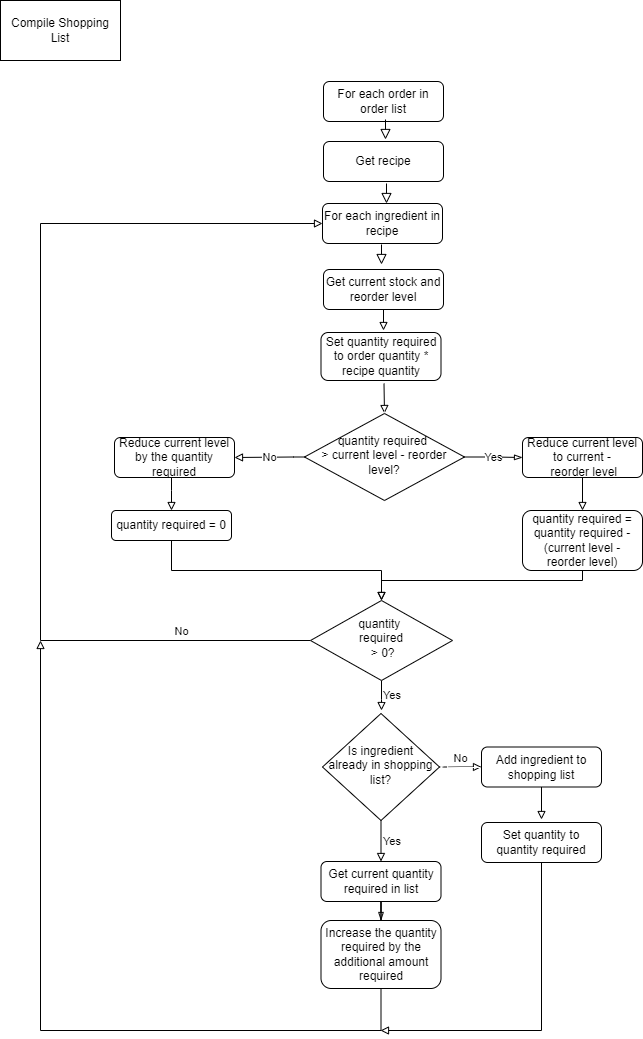

The diagram above was exported from draw.io. Its source (the exported page's mxGraphModel, read from the mxfile embedded in the PNG):
<mxGraphModel dx="1422" dy="794" grid="1" gridSize="10" guides="1" tooltips="1" connect="1" arrows="1" fold="1" page="1" pageScale="1" pageWidth="850" pageHeight="1100" math="0" shadow="0">
  <root>
    <mxCell id="9DQBdA403GO7yB7eRh3p-0" />
    <mxCell id="9DQBdA403GO7yB7eRh3p-1" parent="9DQBdA403GO7yB7eRh3p-0" />
    <mxCell id="9DQBdA403GO7yB7eRh3p-2" value="No&lt;br&gt;" style="edgeStyle=orthogonalEdgeStyle;rounded=0;orthogonalLoop=1;jettySize=auto;html=1;exitX=1;exitY=0.5;exitDx=0;exitDy=0;labelBackgroundColor=none;fontColor=#000000;strokeColor=default;endArrow=block;endFill=0;labelPosition=center;verticalLabelPosition=top;align=center;verticalAlign=bottom;entryX=0;entryY=0.5;entryDx=0;entryDy=0;" edge="1" parent="9DQBdA403GO7yB7eRh3p-1" source="9DQBdA403GO7yB7eRh3p-4" target="9DQBdA403GO7yB7eRh3p-10">
      <mxGeometry relative="1" as="geometry">
        <mxPoint x="521" y="795" as="targetPoint" />
        <Array as="points" />
      </mxGeometry>
    </mxCell>
    <mxCell id="9DQBdA403GO7yB7eRh3p-3" value="Yes&lt;br&gt;" style="edgeStyle=orthogonalEdgeStyle;rounded=0;orthogonalLoop=1;jettySize=auto;html=1;exitX=0.5;exitY=1;exitDx=0;exitDy=0;entryX=0.5;entryY=0;entryDx=0;entryDy=0;labelBackgroundColor=none;fontColor=#000000;endArrow=block;endFill=0;strokeColor=default;labelPosition=right;verticalLabelPosition=middle;align=left;verticalAlign=middle;" edge="1" parent="9DQBdA403GO7yB7eRh3p-1" source="9DQBdA403GO7yB7eRh3p-4" target="9DQBdA403GO7yB7eRh3p-15">
      <mxGeometry relative="1" as="geometry" />
    </mxCell>
    <mxCell id="9DQBdA403GO7yB7eRh3p-61" style="edgeStyle=orthogonalEdgeStyle;rounded=0;orthogonalLoop=1;jettySize=auto;html=1;endArrow=block;endFill=0;strokeColor=#FFFFFF;" edge="1" parent="9DQBdA403GO7yB7eRh3p-1" source="9DQBdA403GO7yB7eRh3p-4">
      <mxGeometry relative="1" as="geometry">
        <mxPoint x="420.5" y="750" as="targetPoint" />
      </mxGeometry>
    </mxCell>
    <mxCell id="9DQBdA403GO7yB7eRh3p-4" value="Is ingredient already in shopping list?" style="rhombus;whiteSpace=wrap;html=1;shadow=0;fontFamily=Helvetica;fontSize=12;align=center;strokeWidth=1;spacing=6;spacingTop=-4;" vertex="1" parent="9DQBdA403GO7yB7eRh3p-1">
      <mxGeometry x="362" y="753" width="117" height="107" as="geometry" />
    </mxCell>
    <mxCell id="9DQBdA403GO7yB7eRh3p-5" value="For each ingredient in recipe&lt;br&gt;" style="rounded=1;whiteSpace=wrap;html=1;fontSize=12;glass=0;strokeWidth=1;shadow=0;" vertex="1" parent="9DQBdA403GO7yB7eRh3p-1">
      <mxGeometry x="362" y="243" width="120" height="40" as="geometry" />
    </mxCell>
    <mxCell id="9DQBdA403GO7yB7eRh3p-6" value="" style="rounded=0;html=1;jettySize=auto;orthogonalLoop=1;fontSize=11;endArrow=block;endFill=0;endSize=8;strokeWidth=1;shadow=0;labelBackgroundColor=none;edgeStyle=orthogonalEdgeStyle;" edge="1" parent="9DQBdA403GO7yB7eRh3p-1">
      <mxGeometry relative="1" as="geometry">
        <mxPoint x="420.5" y="284" as="sourcePoint" />
        <mxPoint x="421" y="304" as="targetPoint" />
        <Array as="points">
          <mxPoint x="420.5" y="304" />
          <mxPoint x="420.5" y="304" />
        </Array>
      </mxGeometry>
    </mxCell>
    <mxCell id="9DQBdA403GO7yB7eRh3p-7" value="Compile Shopping List&lt;br&gt;" style="whiteSpace=wrap;html=1;fontColor=#000000;" vertex="1" parent="9DQBdA403GO7yB7eRh3p-1">
      <mxGeometry x="40" y="40" width="120" height="60" as="geometry" />
    </mxCell>
    <mxCell id="9DQBdA403GO7yB7eRh3p-8" value="For each order in order list&lt;br&gt;" style="rounded=1;whiteSpace=wrap;html=1;fontSize=12;glass=0;strokeWidth=1;shadow=0;" vertex="1" parent="9DQBdA403GO7yB7eRh3p-1">
      <mxGeometry x="363" y="121" width="120" height="40" as="geometry" />
    </mxCell>
    <mxCell id="9DQBdA403GO7yB7eRh3p-29" style="edgeStyle=orthogonalEdgeStyle;rounded=0;orthogonalLoop=1;jettySize=auto;html=1;exitX=0.5;exitY=1;exitDx=0;exitDy=0;endArrow=block;endFill=0;" edge="1" parent="9DQBdA403GO7yB7eRh3p-1" source="9DQBdA403GO7yB7eRh3p-10">
      <mxGeometry relative="1" as="geometry">
        <mxPoint x="581" y="859" as="targetPoint" />
      </mxGeometry>
    </mxCell>
    <mxCell id="9DQBdA403GO7yB7eRh3p-59" value="" style="edgeStyle=orthogonalEdgeStyle;rounded=0;orthogonalLoop=1;jettySize=auto;html=1;endArrow=block;endFill=0;strokeColor=#FFFFFF;" edge="1" parent="9DQBdA403GO7yB7eRh3p-1" target="9DQBdA403GO7yB7eRh3p-4">
      <mxGeometry relative="1" as="geometry">
        <mxPoint x="520" y="807" as="sourcePoint" />
      </mxGeometry>
    </mxCell>
    <mxCell id="9DQBdA403GO7yB7eRh3p-10" value="Add ingredient to shopping list" style="rounded=1;whiteSpace=wrap;html=1;fontSize=12;glass=0;strokeWidth=1;shadow=0;" vertex="1" parent="9DQBdA403GO7yB7eRh3p-1">
      <mxGeometry x="521" y="786.5" width="120" height="40" as="geometry" />
    </mxCell>
    <mxCell id="9DQBdA403GO7yB7eRh3p-11" value="" style="rounded=0;html=1;jettySize=auto;orthogonalLoop=1;fontSize=11;endArrow=block;endFill=0;endSize=8;strokeWidth=1;shadow=0;labelBackgroundColor=none;edgeStyle=orthogonalEdgeStyle;" edge="1" parent="9DQBdA403GO7yB7eRh3p-1">
      <mxGeometry relative="1" as="geometry">
        <mxPoint x="424.5" y="159" as="sourcePoint" />
        <mxPoint x="425" y="179" as="targetPoint" />
        <Array as="points">
          <mxPoint x="424.5" y="179" />
          <mxPoint x="424.5" y="179" />
        </Array>
      </mxGeometry>
    </mxCell>
    <mxCell id="9DQBdA403GO7yB7eRh3p-12" value="Get recipe" style="rounded=1;whiteSpace=wrap;html=1;fontSize=12;glass=0;strokeWidth=1;shadow=0;" vertex="1" parent="9DQBdA403GO7yB7eRh3p-1">
      <mxGeometry x="363" y="181" width="120" height="40" as="geometry" />
    </mxCell>
    <mxCell id="9DQBdA403GO7yB7eRh3p-13" value="" style="rounded=0;html=1;jettySize=auto;orthogonalLoop=1;fontSize=11;endArrow=block;endFill=0;endSize=8;strokeWidth=1;shadow=0;labelBackgroundColor=none;edgeStyle=orthogonalEdgeStyle;" edge="1" parent="9DQBdA403GO7yB7eRh3p-1">
      <mxGeometry relative="1" as="geometry">
        <mxPoint x="425.5" y="223" as="sourcePoint" />
        <mxPoint x="426" y="243" as="targetPoint" />
        <Array as="points">
          <mxPoint x="425.5" y="243" />
          <mxPoint x="425.5" y="243" />
        </Array>
      </mxGeometry>
    </mxCell>
    <mxCell id="9DQBdA403GO7yB7eRh3p-25" value="&lt;br&gt;" style="edgeStyle=orthogonalEdgeStyle;rounded=0;orthogonalLoop=1;jettySize=auto;html=1;entryX=0.5;entryY=0;entryDx=0;entryDy=0;endArrow=blockThin;endFill=0;" edge="1" parent="9DQBdA403GO7yB7eRh3p-1" source="9DQBdA403GO7yB7eRh3p-15" target="9DQBdA403GO7yB7eRh3p-17">
      <mxGeometry relative="1" as="geometry" />
    </mxCell>
    <mxCell id="9DQBdA403GO7yB7eRh3p-15" value="Get current quantity required in list" style="rounded=1;whiteSpace=wrap;html=1;fontSize=12;glass=0;strokeWidth=1;shadow=0;" vertex="1" parent="9DQBdA403GO7yB7eRh3p-1">
      <mxGeometry x="360.5" y="901" width="120" height="40" as="geometry" />
    </mxCell>
    <mxCell id="9DQBdA403GO7yB7eRh3p-56" style="edgeStyle=orthogonalEdgeStyle;rounded=0;orthogonalLoop=1;jettySize=auto;html=1;exitX=0.5;exitY=1;exitDx=0;exitDy=0;endArrow=block;endFill=0;" edge="1" parent="9DQBdA403GO7yB7eRh3p-1" source="9DQBdA403GO7yB7eRh3p-17">
      <mxGeometry relative="1" as="geometry">
        <mxPoint x="80" y="680" as="targetPoint" />
        <Array as="points">
          <mxPoint x="421" y="1070" />
          <mxPoint x="80" y="1070" />
        </Array>
      </mxGeometry>
    </mxCell>
    <mxCell id="9DQBdA403GO7yB7eRh3p-17" value="Increase the quantity required by the additional amount required&lt;br&gt;" style="rounded=1;whiteSpace=wrap;html=1;fontSize=12;glass=0;strokeWidth=1;shadow=0;" vertex="1" parent="9DQBdA403GO7yB7eRh3p-1">
      <mxGeometry x="360.5" y="960" width="120" height="68" as="geometry" />
    </mxCell>
    <mxCell id="9DQBdA403GO7yB7eRh3p-41" style="edgeStyle=orthogonalEdgeStyle;rounded=0;orthogonalLoop=1;jettySize=auto;html=1;exitX=0.5;exitY=1;exitDx=0;exitDy=0;endArrow=block;endFill=0;" edge="1" parent="9DQBdA403GO7yB7eRh3p-1">
      <mxGeometry relative="1" as="geometry">
        <mxPoint x="424" y="453" as="targetPoint" />
        <mxPoint x="423.5" y="423" as="sourcePoint" />
      </mxGeometry>
    </mxCell>
    <mxCell id="9DQBdA403GO7yB7eRh3p-58" value="" style="edgeStyle=orthogonalEdgeStyle;rounded=0;orthogonalLoop=1;jettySize=auto;html=1;endArrow=block;endFill=0;strokeColor=#FFFFFF;" edge="1" parent="9DQBdA403GO7yB7eRh3p-1" source="9DQBdA403GO7yB7eRh3p-19" target="9DQBdA403GO7yB7eRh3p-20">
      <mxGeometry relative="1" as="geometry" />
    </mxCell>
    <mxCell id="9DQBdA403GO7yB7eRh3p-19" value="Set quantity required to order quantity * recipe quantity&lt;br&gt;" style="rounded=1;whiteSpace=wrap;html=1;fontSize=12;glass=0;strokeWidth=1;shadow=0;" vertex="1" parent="9DQBdA403GO7yB7eRh3p-1">
      <mxGeometry x="360.5" y="372" width="120" height="48" as="geometry" />
    </mxCell>
    <mxCell id="9DQBdA403GO7yB7eRh3p-40" style="edgeStyle=orthogonalEdgeStyle;rounded=0;orthogonalLoop=1;jettySize=auto;html=1;exitX=0.5;exitY=1;exitDx=0;exitDy=0;endArrow=block;endFill=0;" edge="1" parent="9DQBdA403GO7yB7eRh3p-1" source="9DQBdA403GO7yB7eRh3p-20">
      <mxGeometry relative="1" as="geometry">
        <mxPoint x="423" y="370" as="targetPoint" />
      </mxGeometry>
    </mxCell>
    <mxCell id="9DQBdA403GO7yB7eRh3p-20" value="Get current stock and reorder level" style="rounded=1;whiteSpace=wrap;html=1;fontSize=12;glass=0;strokeWidth=1;shadow=0;" vertex="1" parent="9DQBdA403GO7yB7eRh3p-1">
      <mxGeometry x="363" y="309" width="120" height="40" as="geometry" />
    </mxCell>
    <mxCell id="9DQBdA403GO7yB7eRh3p-44" value="Yes&lt;br&gt;" style="edgeStyle=orthogonalEdgeStyle;rounded=0;orthogonalLoop=1;jettySize=auto;html=1;entryX=0;entryY=0.5;entryDx=0;entryDy=0;endArrow=blockThin;endFill=0;" edge="1" parent="9DQBdA403GO7yB7eRh3p-1" source="9DQBdA403GO7yB7eRh3p-22" target="9DQBdA403GO7yB7eRh3p-27">
      <mxGeometry relative="1" as="geometry" />
    </mxCell>
    <mxCell id="9DQBdA403GO7yB7eRh3p-48" value="No&lt;br&gt;" style="edgeStyle=orthogonalEdgeStyle;rounded=0;orthogonalLoop=1;jettySize=auto;html=1;entryX=1;entryY=0.5;entryDx=0;entryDy=0;endArrow=block;endFill=0;" edge="1" parent="9DQBdA403GO7yB7eRh3p-1" source="9DQBdA403GO7yB7eRh3p-22" target="9DQBdA403GO7yB7eRh3p-47">
      <mxGeometry relative="1" as="geometry">
        <Array as="points">
          <mxPoint x="333" y="497" />
          <mxPoint x="333" y="497" />
        </Array>
      </mxGeometry>
    </mxCell>
    <mxCell id="9DQBdA403GO7yB7eRh3p-62" style="edgeStyle=orthogonalEdgeStyle;rounded=0;orthogonalLoop=1;jettySize=auto;html=1;endArrow=block;endFill=0;strokeColor=#FFFFFF;exitX=0.5;exitY=0;exitDx=0;exitDy=0;" edge="1" parent="9DQBdA403GO7yB7eRh3p-1" source="9DQBdA403GO7yB7eRh3p-22">
      <mxGeometry relative="1" as="geometry">
        <mxPoint x="424" y="450" as="targetPoint" />
      </mxGeometry>
    </mxCell>
    <mxCell id="9DQBdA403GO7yB7eRh3p-22" value="quantity required &lt;br&gt;&amp;gt; current level - reorder level?" style="rhombus;whiteSpace=wrap;html=1;shadow=0;fontFamily=Helvetica;fontSize=12;align=center;strokeWidth=1;spacing=6;spacingTop=-4;" vertex="1" parent="9DQBdA403GO7yB7eRh3p-1">
      <mxGeometry x="344" y="453" width="160" height="87" as="geometry" />
    </mxCell>
    <mxCell id="9DQBdA403GO7yB7eRh3p-51" style="edgeStyle=orthogonalEdgeStyle;rounded=0;orthogonalLoop=1;jettySize=auto;html=1;exitX=0.5;exitY=1;exitDx=0;exitDy=0;endArrow=block;endFill=0;" edge="1" parent="9DQBdA403GO7yB7eRh3p-1" source="9DQBdA403GO7yB7eRh3p-23" target="9DQBdA403GO7yB7eRh3p-24">
      <mxGeometry relative="1" as="geometry">
        <Array as="points">
          <mxPoint x="622" y="620" />
          <mxPoint x="421" y="620" />
        </Array>
      </mxGeometry>
    </mxCell>
    <mxCell id="9DQBdA403GO7yB7eRh3p-23" value="quantity required = quantity required - (current level - reorder level)" style="rounded=1;whiteSpace=wrap;html=1;fontSize=12;glass=0;strokeWidth=1;shadow=0;" vertex="1" parent="9DQBdA403GO7yB7eRh3p-1">
      <mxGeometry x="562" y="550" width="120" height="60" as="geometry" />
    </mxCell>
    <mxCell id="9DQBdA403GO7yB7eRh3p-34" value="Yes&lt;br&gt;" style="edgeStyle=orthogonalEdgeStyle;rounded=0;orthogonalLoop=1;jettySize=auto;html=1;exitX=0.5;exitY=1;exitDx=0;exitDy=0;labelPosition=right;verticalLabelPosition=middle;align=left;verticalAlign=middle;endArrow=block;endFill=0;" edge="1" parent="9DQBdA403GO7yB7eRh3p-1" source="9DQBdA403GO7yB7eRh3p-24">
      <mxGeometry relative="1" as="geometry">
        <mxPoint x="421" y="750" as="targetPoint" />
        <Array as="points">
          <mxPoint x="421" y="739" />
          <mxPoint x="421" y="739" />
        </Array>
      </mxGeometry>
    </mxCell>
    <mxCell id="9DQBdA403GO7yB7eRh3p-54" style="edgeStyle=orthogonalEdgeStyle;rounded=0;orthogonalLoop=1;jettySize=auto;html=1;entryX=0;entryY=0.5;entryDx=0;entryDy=0;labelPosition=right;verticalLabelPosition=middle;align=left;verticalAlign=middle;endArrow=block;endFill=0;" edge="1" parent="9DQBdA403GO7yB7eRh3p-1" source="9DQBdA403GO7yB7eRh3p-24" target="9DQBdA403GO7yB7eRh3p-5">
      <mxGeometry relative="1" as="geometry">
        <Array as="points">
          <mxPoint x="80" y="680" />
          <mxPoint x="80" y="263" />
        </Array>
      </mxGeometry>
    </mxCell>
    <mxCell id="9DQBdA403GO7yB7eRh3p-55" value="No&lt;br&gt;" style="edgeLabel;html=1;align=center;verticalAlign=middle;resizable=0;points=[];" vertex="1" connectable="0" parent="9DQBdA403GO7yB7eRh3p-54">
      <mxGeometry x="-0.0877" y="-2" relative="1" as="geometry">
        <mxPoint x="138" y="162" as="offset" />
      </mxGeometry>
    </mxCell>
    <mxCell id="9DQBdA403GO7yB7eRh3p-24" value="quantity &lt;br&gt;required&lt;br&gt;&amp;nbsp;&amp;gt; 0?" style="rhombus;whiteSpace=wrap;html=1;shadow=0;fontFamily=Helvetica;fontSize=12;align=center;strokeWidth=1;spacing=6;spacingTop=-4;" vertex="1" parent="9DQBdA403GO7yB7eRh3p-1">
      <mxGeometry x="350" y="640" width="142" height="80" as="geometry" />
    </mxCell>
    <mxCell id="9DQBdA403GO7yB7eRh3p-57" style="edgeStyle=orthogonalEdgeStyle;rounded=0;orthogonalLoop=1;jettySize=auto;html=1;exitX=0.5;exitY=1;exitDx=0;exitDy=0;endArrow=block;endFill=0;" edge="1" parent="9DQBdA403GO7yB7eRh3p-1" source="9DQBdA403GO7yB7eRh3p-26">
      <mxGeometry relative="1" as="geometry">
        <mxPoint x="420" y="1070" as="targetPoint" />
        <Array as="points">
          <mxPoint x="581" y="1070" />
        </Array>
      </mxGeometry>
    </mxCell>
    <mxCell id="9DQBdA403GO7yB7eRh3p-60" value="" style="edgeStyle=orthogonalEdgeStyle;rounded=0;orthogonalLoop=1;jettySize=auto;html=1;endArrow=block;endFill=0;strokeColor=#FFFFFF;" edge="1" parent="9DQBdA403GO7yB7eRh3p-1" source="9DQBdA403GO7yB7eRh3p-26" target="9DQBdA403GO7yB7eRh3p-15">
      <mxGeometry relative="1" as="geometry" />
    </mxCell>
    <mxCell id="9DQBdA403GO7yB7eRh3p-26" value="Set quantity to quantity required&lt;br&gt;" style="rounded=1;whiteSpace=wrap;html=1;fontSize=12;glass=0;strokeWidth=1;shadow=0;" vertex="1" parent="9DQBdA403GO7yB7eRh3p-1">
      <mxGeometry x="521" y="862" width="120" height="40" as="geometry" />
    </mxCell>
    <mxCell id="9DQBdA403GO7yB7eRh3p-45" style="edgeStyle=orthogonalEdgeStyle;rounded=0;orthogonalLoop=1;jettySize=auto;html=1;entryX=0.5;entryY=0;entryDx=0;entryDy=0;endArrow=block;endFill=0;" edge="1" parent="9DQBdA403GO7yB7eRh3p-1" source="9DQBdA403GO7yB7eRh3p-27" target="9DQBdA403GO7yB7eRh3p-23">
      <mxGeometry relative="1" as="geometry" />
    </mxCell>
    <mxCell id="9DQBdA403GO7yB7eRh3p-27" value="Reduce current level to current -&lt;br&gt;&amp;nbsp;reorder level" style="rounded=1;whiteSpace=wrap;html=1;fontSize=12;glass=0;strokeWidth=1;shadow=0;" vertex="1" parent="9DQBdA403GO7yB7eRh3p-1">
      <mxGeometry x="562" y="477" width="120" height="40" as="geometry" />
    </mxCell>
    <mxCell id="9DQBdA403GO7yB7eRh3p-50" style="edgeStyle=orthogonalEdgeStyle;rounded=0;orthogonalLoop=1;jettySize=auto;html=1;entryX=0.5;entryY=0;entryDx=0;entryDy=0;exitX=0.5;exitY=1;exitDx=0;exitDy=0;endArrow=block;endFill=0;" edge="1" parent="9DQBdA403GO7yB7eRh3p-1" source="9DQBdA403GO7yB7eRh3p-46" target="9DQBdA403GO7yB7eRh3p-24">
      <mxGeometry relative="1" as="geometry" />
    </mxCell>
    <mxCell id="9DQBdA403GO7yB7eRh3p-46" value="quantity required = 0&lt;br&gt;" style="rounded=1;whiteSpace=wrap;html=1;fontSize=12;glass=0;strokeWidth=1;shadow=0;" vertex="1" parent="9DQBdA403GO7yB7eRh3p-1">
      <mxGeometry x="151" y="550" width="120" height="30" as="geometry" />
    </mxCell>
    <mxCell id="9DQBdA403GO7yB7eRh3p-49" style="edgeStyle=orthogonalEdgeStyle;rounded=0;orthogonalLoop=1;jettySize=auto;html=1;entryX=0.5;entryY=0;entryDx=0;entryDy=0;endArrow=block;endFill=0;" edge="1" parent="9DQBdA403GO7yB7eRh3p-1" source="9DQBdA403GO7yB7eRh3p-47" target="9DQBdA403GO7yB7eRh3p-46">
      <mxGeometry relative="1" as="geometry">
        <Array as="points">
          <mxPoint x="211" y="530" />
          <mxPoint x="211" y="530" />
        </Array>
      </mxGeometry>
    </mxCell>
    <mxCell id="9DQBdA403GO7yB7eRh3p-47" value="Reduce current level by the quantity required" style="rounded=1;whiteSpace=wrap;html=1;fontSize=12;glass=0;strokeWidth=1;shadow=0;" vertex="1" parent="9DQBdA403GO7yB7eRh3p-1">
      <mxGeometry x="154" y="477" width="120" height="40" as="geometry" />
    </mxCell>
  </root>
</mxGraphModel>